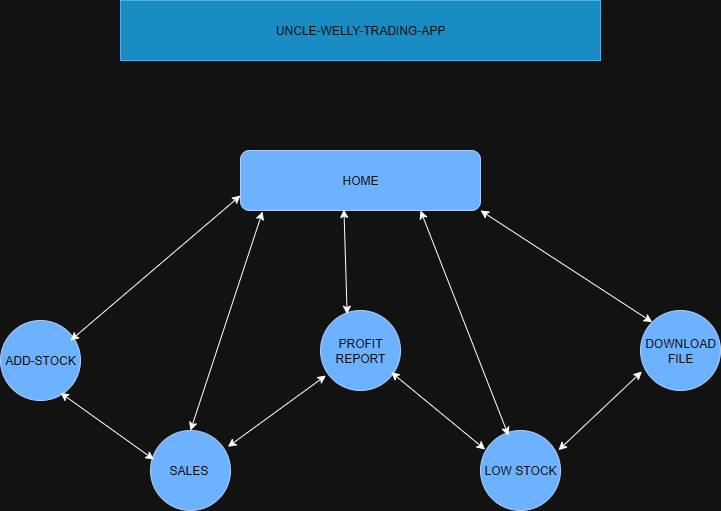

The diagram above was exported from draw.io. Its source (the exported page's mxGraphModel, read from the mxfile embedded in the PNG):
<mxGraphModel dx="778" dy="507" grid="1" gridSize="10" guides="1" tooltips="1" connect="1" arrows="1" fold="1" page="1" pageScale="1" pageWidth="850" pageHeight="1100" math="0" shadow="0">
  <root>
    <mxCell id="0" />
    <mxCell id="1" parent="0" />
    <mxCell id="XNv8NBoZQzx3jM6IFIg2-1" value="UNCLE-WELLY-TRADING-APP" style="rounded=0;whiteSpace=wrap;html=1;fillColor=#1ba1e2;fontColor=#ffffff;strokeColor=#006EAF;" vertex="1" parent="1">
      <mxGeometry x="160" y="10" width="480" height="60" as="geometry" />
    </mxCell>
    <mxCell id="XNv8NBoZQzx3jM6IFIg2-2" value="HOME" style="rounded=1;whiteSpace=wrap;html=1;fillColor=#0050ef;fontColor=#ffffff;strokeColor=#001DBC;" vertex="1" parent="1">
      <mxGeometry x="280" y="160" width="240" height="60" as="geometry" />
    </mxCell>
    <mxCell id="XNv8NBoZQzx3jM6IFIg2-3" value="ADD-STOCK" style="ellipse;whiteSpace=wrap;html=1;aspect=fixed;fillColor=#0050ef;fontColor=#ffffff;strokeColor=#001DBC;" vertex="1" parent="1">
      <mxGeometry x="40" y="330" width="80" height="80" as="geometry" />
    </mxCell>
    <mxCell id="XNv8NBoZQzx3jM6IFIg2-4" value="SALES&amp;nbsp;" style="ellipse;whiteSpace=wrap;html=1;aspect=fixed;fillColor=#0050ef;fontColor=#ffffff;strokeColor=#001DBC;" vertex="1" parent="1">
      <mxGeometry x="190" y="440" width="80" height="80" as="geometry" />
    </mxCell>
    <mxCell id="XNv8NBoZQzx3jM6IFIg2-5" value="PROFIT REPORT" style="ellipse;whiteSpace=wrap;html=1;aspect=fixed;fillColor=#0050ef;fontColor=#ffffff;strokeColor=#001DBC;" vertex="1" parent="1">
      <mxGeometry x="360" y="320" width="80" height="80" as="geometry" />
    </mxCell>
    <mxCell id="XNv8NBoZQzx3jM6IFIg2-6" value="LOW STOCK" style="ellipse;whiteSpace=wrap;html=1;aspect=fixed;fillColor=#0050ef;fontColor=#ffffff;strokeColor=#001DBC;" vertex="1" parent="1">
      <mxGeometry x="520" y="440" width="80" height="80" as="geometry" />
    </mxCell>
    <mxCell id="XNv8NBoZQzx3jM6IFIg2-7" value="DOWNLOAD FILE" style="ellipse;whiteSpace=wrap;html=1;aspect=fixed;fillColor=#0050ef;fontColor=#ffffff;strokeColor=#001DBC;" vertex="1" parent="1">
      <mxGeometry x="680" y="320" width="80" height="80" as="geometry" />
    </mxCell>
    <mxCell id="XNv8NBoZQzx3jM6IFIg2-8" value="" style="endArrow=classic;startArrow=classic;html=1;rounded=0;entryX=0;entryY=0.75;entryDx=0;entryDy=0;" edge="1" parent="1" target="XNv8NBoZQzx3jM6IFIg2-2">
      <mxGeometry width="50" height="50" relative="1" as="geometry">
        <mxPoint x="110" y="350" as="sourcePoint" />
        <mxPoint x="160" y="300" as="targetPoint" />
      </mxGeometry>
    </mxCell>
    <mxCell id="XNv8NBoZQzx3jM6IFIg2-9" value="" style="endArrow=classic;startArrow=classic;html=1;rounded=0;exitX=0.75;exitY=0.904;exitDx=0;exitDy=0;exitPerimeter=0;entryX=0.042;entryY=0.363;entryDx=0;entryDy=0;entryPerimeter=0;" edge="1" parent="1" source="XNv8NBoZQzx3jM6IFIg2-3" target="XNv8NBoZQzx3jM6IFIg2-4">
      <mxGeometry width="50" height="50" relative="1" as="geometry">
        <mxPoint x="110" y="490" as="sourcePoint" />
        <mxPoint x="160" y="440" as="targetPoint" />
      </mxGeometry>
    </mxCell>
    <mxCell id="XNv8NBoZQzx3jM6IFIg2-10" value="" style="endArrow=classic;startArrow=classic;html=1;rounded=0;exitX=0.967;exitY=0.204;exitDx=0;exitDy=0;exitPerimeter=0;entryX=0.067;entryY=0.813;entryDx=0;entryDy=0;entryPerimeter=0;" edge="1" parent="1" source="XNv8NBoZQzx3jM6IFIg2-4" target="XNv8NBoZQzx3jM6IFIg2-5">
      <mxGeometry width="50" height="50" relative="1" as="geometry">
        <mxPoint x="290" y="440" as="sourcePoint" />
        <mxPoint x="340" y="390" as="targetPoint" />
      </mxGeometry>
    </mxCell>
    <mxCell id="XNv8NBoZQzx3jM6IFIg2-11" value="" style="endArrow=classic;startArrow=classic;html=1;rounded=0;entryX=0.017;entryY=0.763;entryDx=0;entryDy=0;entryPerimeter=0;exitX=0.975;exitY=0.246;exitDx=0;exitDy=0;exitPerimeter=0;" edge="1" parent="1" source="XNv8NBoZQzx3jM6IFIg2-6" target="XNv8NBoZQzx3jM6IFIg2-7">
      <mxGeometry width="50" height="50" relative="1" as="geometry">
        <mxPoint x="610" y="450" as="sourcePoint" />
        <mxPoint x="660" y="400" as="targetPoint" />
      </mxGeometry>
    </mxCell>
    <mxCell id="XNv8NBoZQzx3jM6IFIg2-12" value="" style="endArrow=classic;startArrow=classic;html=1;rounded=0;exitX=0.883;exitY=0.771;exitDx=0;exitDy=0;exitPerimeter=0;entryX=0.058;entryY=0.238;entryDx=0;entryDy=0;entryPerimeter=0;" edge="1" parent="1" source="XNv8NBoZQzx3jM6IFIg2-5" target="XNv8NBoZQzx3jM6IFIg2-6">
      <mxGeometry width="50" height="50" relative="1" as="geometry">
        <mxPoint x="440" y="460" as="sourcePoint" />
        <mxPoint x="490" y="410" as="targetPoint" />
      </mxGeometry>
    </mxCell>
    <mxCell id="XNv8NBoZQzx3jM6IFIg2-13" value="" style="endArrow=classic;startArrow=classic;html=1;rounded=0;entryX=0.092;entryY=1.017;entryDx=0;entryDy=0;entryPerimeter=0;exitX=0.5;exitY=0;exitDx=0;exitDy=0;" edge="1" parent="1" source="XNv8NBoZQzx3jM6IFIg2-4" target="XNv8NBoZQzx3jM6IFIg2-2">
      <mxGeometry width="50" height="50" relative="1" as="geometry">
        <mxPoint x="210" y="440" as="sourcePoint" />
        <mxPoint x="260" y="390" as="targetPoint" />
      </mxGeometry>
    </mxCell>
    <mxCell id="XNv8NBoZQzx3jM6IFIg2-14" value="" style="endArrow=classic;startArrow=classic;html=1;rounded=0;entryX=0.431;entryY=0.983;entryDx=0;entryDy=0;entryPerimeter=0;exitX=0.333;exitY=0.046;exitDx=0;exitDy=0;exitPerimeter=0;" edge="1" parent="1" source="XNv8NBoZQzx3jM6IFIg2-5" target="XNv8NBoZQzx3jM6IFIg2-2">
      <mxGeometry width="50" height="50" relative="1" as="geometry">
        <mxPoint x="380" y="300" as="sourcePoint" />
        <mxPoint x="430" y="250" as="targetPoint" />
      </mxGeometry>
    </mxCell>
    <mxCell id="XNv8NBoZQzx3jM6IFIg2-15" value="" style="endArrow=classic;startArrow=classic;html=1;rounded=0;entryX=0.75;entryY=1;entryDx=0;entryDy=0;exitX=0.35;exitY=0.063;exitDx=0;exitDy=0;exitPerimeter=0;" edge="1" parent="1" source="XNv8NBoZQzx3jM6IFIg2-6" target="XNv8NBoZQzx3jM6IFIg2-2">
      <mxGeometry width="50" height="50" relative="1" as="geometry">
        <mxPoint x="550" y="370" as="sourcePoint" />
        <mxPoint x="600" y="320" as="targetPoint" />
      </mxGeometry>
    </mxCell>
    <mxCell id="XNv8NBoZQzx3jM6IFIg2-16" value="" style="endArrow=classic;startArrow=classic;html=1;rounded=0;entryX=1;entryY=1;entryDx=0;entryDy=0;exitX=0;exitY=0;exitDx=0;exitDy=0;" edge="1" parent="1" source="XNv8NBoZQzx3jM6IFIg2-7" target="XNv8NBoZQzx3jM6IFIg2-2">
      <mxGeometry width="50" height="50" relative="1" as="geometry">
        <mxPoint x="560" y="290" as="sourcePoint" />
        <mxPoint x="610" y="240" as="targetPoint" />
      </mxGeometry>
    </mxCell>
  </root>
</mxGraphModel>